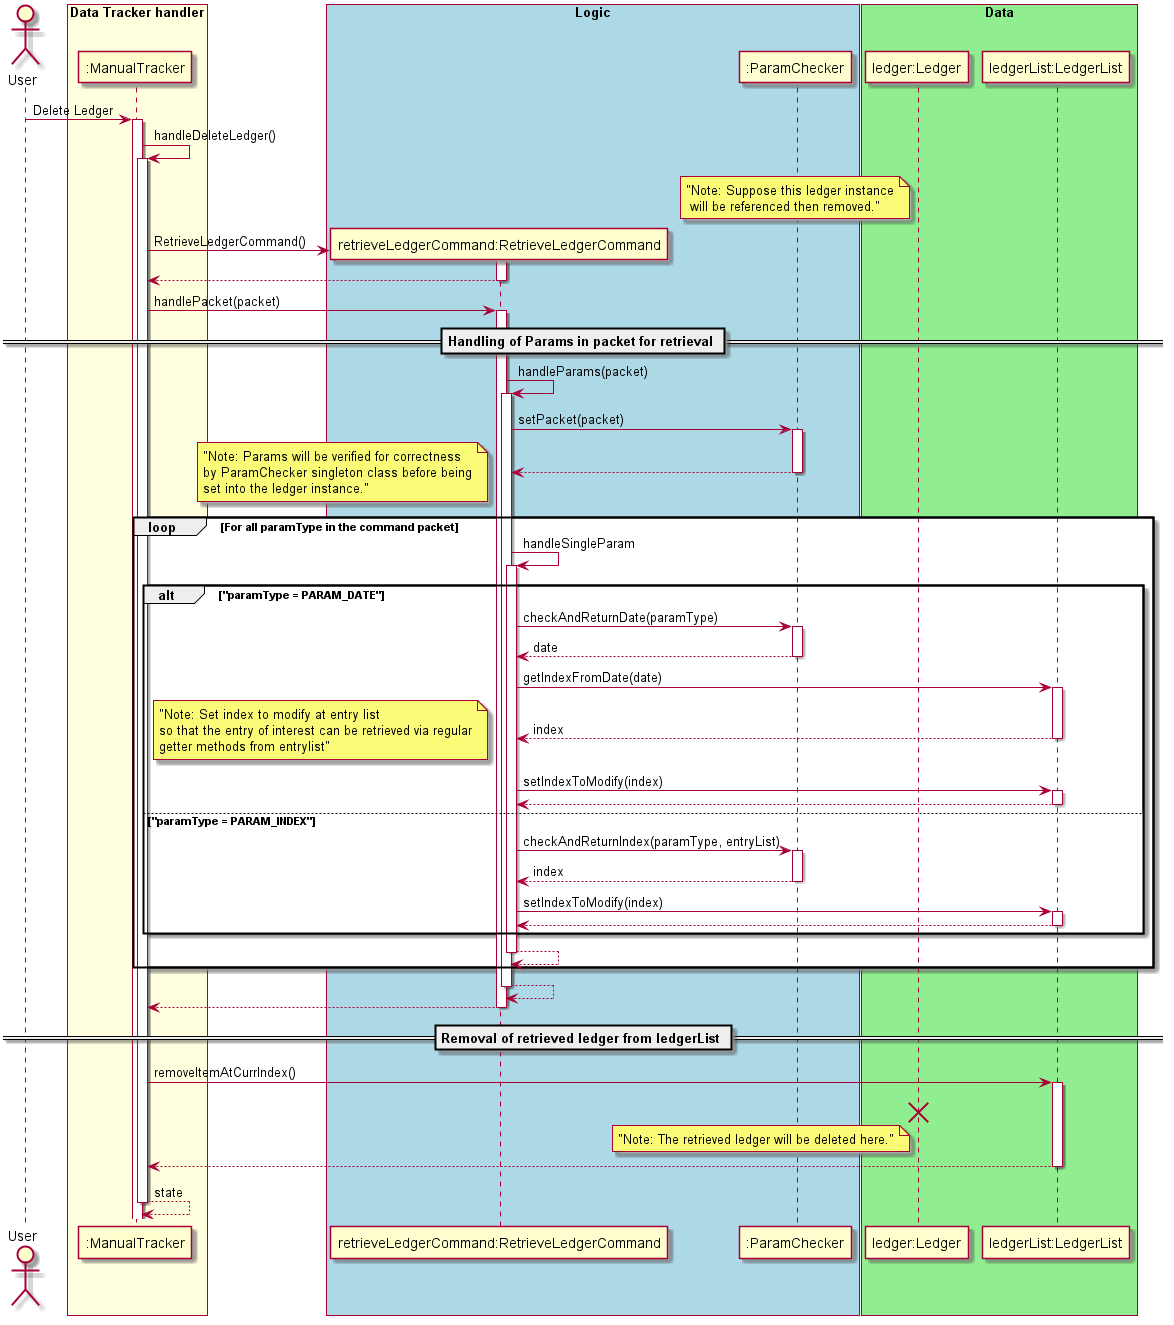

The diagram above was rendered by PlantUML. Its source (embedded in the PNG):
@startuml
autoactivate on

actor User

User-> ":ManualTracker": Delete Ledger

":ManualTracker" ->":ManualTracker": handleDeleteLedger()
   note left "ledger:Ledger" : "Note: Suppose this ledger instance\n will be referenced then removed."
   create "retrieveLedgerCommand:RetrieveLedgerCommand"
   ":ManualTracker"-> "retrieveLedgerCommand:RetrieveLedgerCommand" : RetrieveLedgerCommand()
   return

   ":ManualTracker"-> "retrieveLedgerCommand:RetrieveLedgerCommand" : handlePacket(packet)
        == Handling of Params in packet for retrieval ==
        "retrieveLedgerCommand:RetrieveLedgerCommand" -> "retrieveLedgerCommand:RetrieveLedgerCommand" : handleParams(packet)
            "retrieveLedgerCommand:RetrieveLedgerCommand" -> ":ParamChecker" : setPacket(packet)
            return
            loop For all paramType in the command packet
                note left: "Note: Params will be verified for correctness\nby ParamChecker singleton class before being\nset into the ledger instance."
                "retrieveLedgerCommand:RetrieveLedgerCommand" -> "retrieveLedgerCommand:RetrieveLedgerCommand" : handleSingleParam
                    alt "paramType = PARAM_DATE"
                        "retrieveLedgerCommand:RetrieveLedgerCommand" ->":ParamChecker": checkAndReturnDate(paramType)
                        return date
                        "retrieveLedgerCommand:RetrieveLedgerCommand" -> "ledgerList:LedgerList" : getIndexFromDate(date)
                        return index
                        note left: "Note: Set index to modify at entry list\nso that the entry of interest can be retrieved via regular\ngetter methods from entrylist"
                        "retrieveLedgerCommand:RetrieveLedgerCommand" -> "ledgerList:LedgerList" : setIndexToModify(index)
                        return
                    else "paramType = PARAM_INDEX"
                        "retrieveLedgerCommand:RetrieveLedgerCommand" ->":ParamChecker": checkAndReturnIndex(paramType, entryList)
                        return index
                        "retrieveLedgerCommand:RetrieveLedgerCommand" -> "ledgerList:LedgerList" : setIndexToModify(index)
                        return
                    end
                return
            end
        return
   return
   == Removal of retrieved ledger from ledgerList ==
   ":ManualTracker"-> "ledgerList:LedgerList" : removeItemAtCurrIndex()
   note left "ledger:Ledger": "Note: The retrieved ledger will be deleted here."
   destroy "ledger:Ledger"
   return
return state

box "Data Tracker handler" #LightYellow
participant ":ManualTracker"
endBox

box "Logic" #LightBlue
participant "retrieveLedgerCommand:RetrieveLedgerCommand"
participant ":ParamChecker"
endBox

box "Data" #LightGreen
participant "ledger:Ledger"
participant "ledgerList:LedgerList"
endBox
@enduml